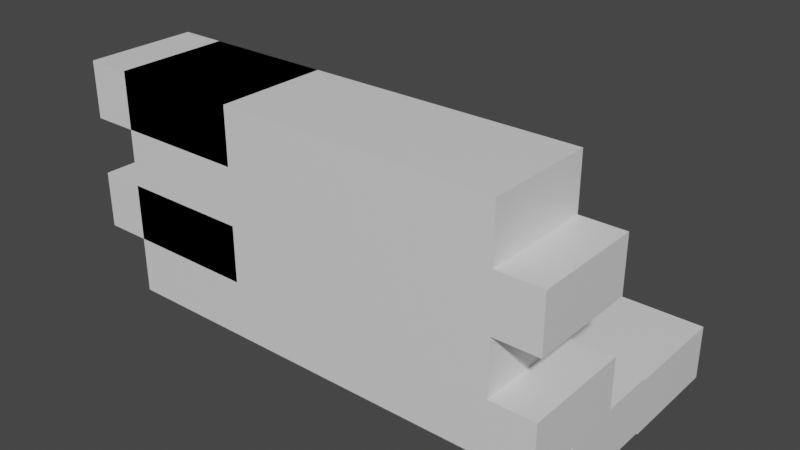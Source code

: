 # Source: QuarterUpperFloor.blend  (saved by Blender 2.91.10; exported with 4.5.12 LTS)
import bpy
from mathutils import Matrix  # noqa: F401  (used for matrix-valued properties, if any)

bpy.ops.wm.read_factory_settings(use_empty=True)
scene = bpy.context.scene
scene.name = 'Scene'

# ---- collections
col_collection = bpy.data.collections.new('Collection'); scene.collection.children.link(col_collection)

# ---- materials (node trees are filled in below, after node groups)
mat_material_011 = bpy.data.materials.new('Material.011')
mat_material_011.alpha_threshold = 0.0
mat_material_011.use_transparent_shadow = False
mat_material_011.line_color = (0.0, 0.0, 0.0, 1.0)
mat_material_010 = bpy.data.materials.new('Material.010')
mat_material_010.alpha_threshold = 0.0
mat_material_010.use_transparent_shadow = False
mat_material_010.line_color = (0.0, 0.0, 0.0, 1.0)
mat_material_009 = bpy.data.materials.new('Material.009')
mat_material_009.alpha_threshold = 0.0
mat_material_009.use_transparent_shadow = False
mat_material_009.line_color = (0.0, 0.0, 0.0, 1.0)
mat_material_036 = bpy.data.materials.new('Material.036')
mat_material_036.alpha_threshold = 0.0
mat_material_036.use_transparent_shadow = False
mat_material_036.line_color = (0.0, 0.0, 0.0, 1.0)
mat_material_030 = bpy.data.materials.new('Material.030')
mat_material_030.alpha_threshold = 0.0
mat_material_030.use_transparent_shadow = False
mat_material_030.line_color = (0.0, 0.0, 0.0, 1.0)
mat_material_034 = bpy.data.materials.new('Material.034')
mat_material_034.alpha_threshold = 0.0
mat_material_034.use_transparent_shadow = False
mat_material_034.line_color = (0.0, 0.0, 0.0, 1.0)
mat_material_035 = bpy.data.materials.new('Material.035')
mat_material_035.alpha_threshold = 0.0
mat_material_035.use_transparent_shadow = False
mat_material_035.line_color = (0.0, 0.0, 0.0, 1.0)

# ---- material node trees
mat_material_011.use_nodes = True; mat_material_011.node_tree.nodes.clear()
_N = mat_material_011.node_tree.nodes; _L = mat_material_011.node_tree.links
n0 = _N.new('ShaderNodeOutputMaterial'); n0.name = 'Material Output'; n0.location = (300, 300)
n1 = _N.new('ShaderNodeBsdfPrincipled'); n1.name = 'Principled BSDF'; n1.location = (10, 300)
n1.distribution = 'GGX'
n1.subsurface_method = 'BURLEY'
n1.inputs[2].default_value = 0.4
n1.inputs[3].default_value = 1.45
n1.inputs[27].default_value = (0.0, 0.0, 0.0, 1.0)
n1.inputs[28].default_value = 1.0
_L.new(n1.outputs[0], n0.inputs[0])
n0.is_active_output = True
mat_material_010.use_nodes = True; mat_material_010.node_tree.nodes.clear()
_N = mat_material_010.node_tree.nodes; _L = mat_material_010.node_tree.links
n0 = _N.new('ShaderNodeOutputMaterial'); n0.name = 'Material Output'; n0.location = (300, 300)
n1 = _N.new('ShaderNodeBsdfPrincipled'); n1.name = 'Principled BSDF'; n1.location = (10, 300)
n1.distribution = 'GGX'
n1.subsurface_method = 'BURLEY'
n1.inputs[2].default_value = 0.4
n1.inputs[3].default_value = 1.45
n1.inputs[27].default_value = (0.0, 0.0, 0.0, 1.0)
n1.inputs[28].default_value = 1.0
_L.new(n1.outputs[0], n0.inputs[0])
n0.is_active_output = True
mat_material_009.use_nodes = True; mat_material_009.node_tree.nodes.clear()
_N = mat_material_009.node_tree.nodes; _L = mat_material_009.node_tree.links
n0 = _N.new('ShaderNodeOutputMaterial'); n0.name = 'Material Output'; n0.location = (300, 300)
n1 = _N.new('ShaderNodeBsdfPrincipled'); n1.name = 'Principled BSDF'; n1.location = (10, 300)
n1.distribution = 'GGX'
n1.subsurface_method = 'BURLEY'
n1.inputs[2].default_value = 0.4
n1.inputs[3].default_value = 1.45
n1.inputs[27].default_value = (0.0, 0.0, 0.0, 1.0)
n1.inputs[28].default_value = 1.0
_L.new(n1.outputs[0], n0.inputs[0])
n0.is_active_output = True
mat_material_036.use_nodes = True; mat_material_036.node_tree.nodes.clear()
_N = mat_material_036.node_tree.nodes; _L = mat_material_036.node_tree.links
n0 = _N.new('ShaderNodeOutputMaterial'); n0.name = 'Material Output'; n0.location = (300, 300)
n1 = _N.new('ShaderNodeBsdfPrincipled'); n1.name = 'Principled BSDF'; n1.location = (10, 300)
n1.distribution = 'GGX'
n1.subsurface_method = 'BURLEY'
n1.inputs[2].default_value = 0.4
n1.inputs[3].default_value = 1.45
n1.inputs[27].default_value = (0.0, 0.0, 0.0, 1.0)
n1.inputs[28].default_value = 1.0
_L.new(n1.outputs[0], n0.inputs[0])
n0.is_active_output = True
mat_material_030.use_nodes = True; mat_material_030.node_tree.nodes.clear()
_N = mat_material_030.node_tree.nodes; _L = mat_material_030.node_tree.links
n0 = _N.new('ShaderNodeOutputMaterial'); n0.name = 'Material Output'; n0.location = (300, 300)
n1 = _N.new('ShaderNodeBsdfPrincipled'); n1.name = 'Principled BSDF'; n1.location = (10, 300)
n1.distribution = 'GGX'
n1.subsurface_method = 'BURLEY'
n1.inputs[2].default_value = 0.4
n1.inputs[3].default_value = 1.45
n1.inputs[27].default_value = (0.0, 0.0, 0.0, 1.0)
n1.inputs[28].default_value = 1.0
_L.new(n1.outputs[0], n0.inputs[0])
n0.is_active_output = True
mat_material_034.use_nodes = True; mat_material_034.node_tree.nodes.clear()
_N = mat_material_034.node_tree.nodes; _L = mat_material_034.node_tree.links
n0 = _N.new('ShaderNodeOutputMaterial'); n0.name = 'Material Output'; n0.location = (300, 300)
n1 = _N.new('ShaderNodeBsdfPrincipled'); n1.name = 'Principled BSDF'; n1.location = (10, 300)
n1.distribution = 'GGX'
n1.subsurface_method = 'BURLEY'
n1.inputs[2].default_value = 0.4
n1.inputs[3].default_value = 1.45
n1.inputs[27].default_value = (0.0, 0.0, 0.0, 1.0)
n1.inputs[28].default_value = 1.0
_L.new(n1.outputs[0], n0.inputs[0])
n0.is_active_output = True
mat_material_035.use_nodes = True; mat_material_035.node_tree.nodes.clear()
_N = mat_material_035.node_tree.nodes; _L = mat_material_035.node_tree.links
n0 = _N.new('ShaderNodeOutputMaterial'); n0.name = 'Material Output'; n0.location = (300, 300)
n1 = _N.new('ShaderNodeBsdfPrincipled'); n1.name = 'Principled BSDF'; n1.location = (10, 300)
n1.distribution = 'GGX'
n1.subsurface_method = 'BURLEY'
n1.inputs[2].default_value = 0.4
n1.inputs[3].default_value = 1.45
n1.inputs[27].default_value = (0.0, 0.0, 0.0, 1.0)
n1.inputs[28].default_value = 1.0
_L.new(n1.outputs[0], n0.inputs[0])
n0.is_active_output = True

# ---- world
world_world = bpy.data.worlds.new('World'); scene.world = world_world
world_world.use_nodes = True; world_world.node_tree.nodes.clear()
_N = world_world.node_tree.nodes; _L = world_world.node_tree.links
n0 = _N.new('ShaderNodeOutputWorld'); n0.name = 'World Output'; n0.location = (300, 300)
n1 = _N.new('ShaderNodeBackground'); n1.name = 'Background'; n1.location = (10, 300)
n1.inputs[0].default_value = (0.05088, 0.05088, 0.05088, 1.0)
_L.new(n1.outputs[0], n0.inputs[0])
n0.is_active_output = True
world_world.color = (0.05088, 0.05088, 0.05088)
world_world.use_sun_shadow = False
world_world.sun_shadow_jitter_overblur = 0.0

# ---- meshes
me_cube_009 = bpy.data.meshes.new('Cube.009')
me_cube_009.from_pydata([(-1.077, 1.0, 2.0), (-1.077, 1.0, 1.0), (-1.077, -1.0, 2.0), (-1.077, -1.0, 1.0), (-3.077, 1.0, 2.0), (-3.077, 1.0, 1.0), (-3.077, -1.0, 2.0), (-3.077, -1.0, 1.0), (2.564, 1.0, 0.0), (2.564, -1.0, 0.0), (-2.564, 1.0, 4.0), (-2.564, 1.0, 0.0), (-2.564, -1.0, 4.0), (-2.564, -1.0, 0.0), (2.564, -1.0, 2.0), (2.564, 1.0, 2.0), (2.051, -1.0, 2.0), (2.051, 1.0, 2.0), (2.051, 1.0, 1.0), (2.051, -1.0, 1.0), (2.564, -1.0, 1.0), (2.564, 1.0, 1.0), (2.051, 1.0, 3.0), (2.051, -1.0, 3.0), (2.051, -1.0, 4.0), (2.051, 1.0, 4.0), (2.564, 1.0, 3.0), (2.564, -1.0, 3.0), (-1.077, 1.0, 4.0), (-1.077, 1.0, 3.0), (-1.077, -1.0, 4.0), (-1.077, -1.0, 3.0), (-3.077, 1.0, 4.0), (-3.077, 1.0, 3.0), (-3.077, -1.0, 4.0), (-3.077, -1.0, 3.0)], [], [(0, 4, 6, 2), (3, 2, 6, 7), (7, 6, 4, 5), (5, 1, 3, 7), (1, 0, 2, 3), (5, 4, 0, 1), (13, 12, 10, 11), (11, 8, 9, 13), (14, 16, 17, 15), (18, 17, 16, 19), (21, 18, 19, 20), (20, 9, 8, 21), (24, 23, 22, 25), (26, 22, 23, 27), (10, 12, 24, 25), (24, 12, 13, 9, 20, 19, 16, 14, 27, 23), (27, 14, 15, 26), (15, 17, 18, 21, 8, 11, 10, 25, 22, 26), (28, 32, 34, 30), (31, 30, 34, 35), (35, 34, 32, 33), (33, 29, 31, 35), (29, 28, 30, 31), (33, 32, 28, 29)])
me_cube_009.polygons.foreach_set('material_index', [0, 0, 0, 0, 0, 0, 1, 1, 1, 1, 1, 1, 1, 1, 1, 1, 1, 1, 2, 2, 2, 2, 2, 2])
_uv = me_cube_009.uv_layers.new(name='UVMap')
_uv.uv.foreach_set('vector', [0.625, 0.5, 0.875, 0.5, 0.875, 0.75, 0.625, 0.75, 0.375, 0.75, 0.625, 0.75, 0.625, 1.0, 0.375, 1.0, 0.375, 0.0, 0.625, 0.0, 0.625, 0.25, 0.375, 0.25, 0.125, 0.5, 0.375, 0.5, 0.375, 0.75, 0.125, 0.75, 0.375, 0.5, 0.625, 0.5, 0.625, 0.75, 0.375, 0.75, 0.375, 0.25, 0.625, 0.25, 0.625, 0.5, 0.375, 0.5, 0.375, 0.0, 0.625, 0.0, 0.625, 0.25, 0.375, 0.25, 0.125, 0.5, 0.375, 0.5, 0.375, 0.75, 0.125, 0.75, 0.8109, 0.6432, 0.875, 0.6432, 0.875, 0.6068, 0.8109, 0.6068, 0.375, 0.1432, 0.625, 0.1432, 0.625, 0.1068, 0.375, 0.1068, 0.1891, 0.6068, 0.125, 0.6068, 0.125, 0.6432, 0.1891, 0.6432, 0.4375, 0.75, 0.375, 0.75, 0.375, 0.5, 0.4375, 0.5, 0.625, 0.1079, 0.375, 0.1079, 0.375, 0.1421, 0.625, 0.1421, 0.1891, 0.6079, 0.125, 0.6079, 0.125, 0.6421, 0.1891, 0.6421, 0.875, 0.5, 0.875, 0.75, 0.65, 0.75, 0.65, 0.5, 0.625, 0.775, 0.625, 1.0, 0.375, 1.0, 0.375, 0.75, 0.4375, 0.75, 0.4375, 0.775, 0.5, 0.775, 0.5, 0.75, 0.5625, 0.75, 0.5625, 0.775, 0.5625, 0.75, 0.5, 0.75, 0.5, 0.5, 0.5625, 0.5, 0.5, 0.5, 0.5, 0.475, 0.4375, 0.475, 0.4375, 0.5, 0.375, 0.5, 0.375, 0.25, 0.625, 0.25, 0.625, 0.475, 0.5625, 0.475, 0.5625, 0.5, 0.625, 0.5, 0.875, 0.5, 0.875, 0.75, 0.625, 0.75, 0.375, 0.75, 0.625, 0.75, 0.625, 1.0, 0.375, 1.0, 0.375, 0.0, 0.625, 0.0, 0.625, 0.25, 0.375, 0.25, 0.125, 0.5, 0.375, 0.5, 0.375, 0.75, 0.125, 0.75, 0.375, 0.5, 0.625, 0.5, 0.625, 0.75, 0.375, 0.75, 0.375, 0.25, 0.625, 0.25, 0.625, 0.5, 0.375, 0.5])
me_cube_009.materials.append(mat_material_011)
me_cube_009.materials.append(mat_material_010)
me_cube_009.materials.append(mat_material_009)
me_cube_009.use_remesh_preserve_volume = False
me_cube_009.use_remesh_preserve_attributes = False
me_cube_009.use_mirror_vertex_groups = False
me_cube_009.update()
me_cube_005 = bpy.data.meshes.new('Cube.005')
me_cube_005.from_pydata([(1.0, 1.0, 1.0), (1.0, 1.0, 0.0), (1.0, -1.0, 1.0), (1.0, -1.0, 0.0), (-1.0, 1.0, 1.0), (-1.0, 1.0, 0.0), (-1.0, -1.0, 1.0), (-1.0, -1.0, 0.0), (1.0, -1.0, 1.04), (1.0, -1.0, 0.04), (1.0, -3.0, 1.04), (1.0, -3.0, 0.04), (-1.0, -1.0, 1.04), (-1.0, -1.0, 0.04), (-1.0, -3.0, 1.04), (-1.0, -3.0, 0.04), (-1.0, -1.0, 0.96), (-1.0, -1.0, -0.04), (-1.0, -3.0, 0.96), (-1.0, -3.0, -0.04), (-3.0, -1.0, 0.96), (-3.0, -1.0, -0.04), (-3.0, -3.0, 0.96), (-3.0, -3.0, -0.04), (-1.0, 1.0, 0.88), (-1.0, 1.0, -0.12), (-1.0, -1.0, 0.88), (-1.0, -1.0, -0.12), (-3.0, 1.0, 0.88), (-3.0, 1.0, -0.12), (-3.0, -1.0, 0.88), (-3.0, -1.0, -0.12)], [], [(0, 4, 6, 2), (3, 2, 6, 7), (7, 6, 4, 5), (5, 1, 3, 7), (1, 0, 2, 3), (5, 4, 0, 1), (8, 12, 14, 10), (11, 10, 14, 15), (15, 14, 12, 13), (13, 9, 11, 15), (9, 8, 10, 11), (13, 12, 8, 9), (16, 20, 22, 18), (19, 18, 22, 23), (23, 22, 20, 21), (21, 17, 19, 23), (17, 16, 18, 19), (21, 20, 16, 17), (24, 28, 30, 26), (27, 26, 30, 31), (31, 30, 28, 29), (29, 25, 27, 31), (25, 24, 26, 27), (29, 28, 24, 25)])
me_cube_005.polygons.foreach_set('material_index', [0, 0, 0, 0, 0, 0, 1, 1, 1, 1, 1, 1, 2, 2, 2, 2, 2, 2, 3, 3, 3, 3, 3, 3])
_uv = me_cube_005.uv_layers.new(name='UVMap')
_uv.uv.foreach_set('vector', [0.5, 0.25, 0.25, 0.25, 0.25, 0.5, 0.5, 0.5, 0.75, 0.75, 0.625, 0.75, 0.625, 1.0, 0.75, 1.0, 1.0, 0.5, 0.875, 0.5, 0.875, 0.75, 1.0, 0.75, 0.5, 0.0, 0.25, 0.0, 0.25, 0.25, 0.5, 0.25, 0.875, 0.25, 0.75, 0.25, 0.75, 0.5, 0.875, 0.5, 0.875, 0.75, 0.75, 0.75, 0.75, 1.0, 0.875, 1.0, 0.25, 1.0, 0.25, 0.75, 0.0, 0.75, 0.0, 1.0, 1.0, 0.75, 0.875, 0.75, 0.875, 1.0, 1.0, 1.0, 0.25, 0.0, 0.125, 0.0, 0.125, 0.25, 0.25, 0.25, 1.0, 0.25, 1.0, 0.0, 0.75, 0.0, 0.75, 0.25, 0.25, 0.5, 0.125, 0.5, 0.125, 0.75, 0.25, 0.75, 0.25, 0.25, 0.125, 0.25, 0.125, 0.5, 0.25, 0.5, 0.75, 0.0, 0.5, 0.0, 0.5, 0.25, 0.75, 0.25, 0.875, 0.5, 0.75, 0.5, 0.75, 0.75, 0.875, 0.75, 0.375, 0.75, 0.25, 0.75, 0.25, 1.0, 0.375, 1.0, 0.75, 0.75, 0.75, 0.5, 0.5, 0.5, 0.5, 0.75, 0.5, 0.75, 0.375, 0.75, 0.375, 1.0, 0.5, 1.0, 0.625, 0.75, 0.5, 0.75, 0.5, 1.0, 0.625, 1.0, 0.75, 0.25, 0.5, 0.25, 0.5, 0.5, 0.75, 0.5, 0.125, 0.5, 0.0, 0.5, 0.0, 0.75, 0.125, 0.75, 1.0, 0.25, 0.875, 0.25, 0.875, 0.5, 1.0, 0.5, 0.5, 0.5, 0.25, 0.5, 0.25, 0.75, 0.5, 0.75, 0.125, 0.25, 0.0, 0.25, 0.0, 0.5, 0.125, 0.5, 0.125, 0.0, 0.0, 0.0, 0.0, 0.25, 0.125, 0.25])
me_cube_005.materials.append(mat_material_036)
me_cube_005.materials.append(mat_material_030)
me_cube_005.materials.append(mat_material_034)
me_cube_005.materials.append(mat_material_035)
me_cube_005.use_remesh_preserve_volume = False
me_cube_005.use_remesh_preserve_attributes = False
me_cube_005.use_mirror_vertex_groups = False
me_cube_005.update()

# ---- objects
ob_base_wall_shape = bpy.data.objects.new('base wall shape', me_cube_009)
ob_template_brick_003 = bpy.data.objects.new('template brick.003', me_cube_005)

# ---- transforms, parenting, visibility, modifiers, constraints
ob_base_wall_shape.location = (0.0, 0.0, 0.0)
ob_base_wall_shape.scale = (0.39, 0.25, 0.25)
ob_base_wall_shape.lock_rotations_4d = False
ob_base_wall_shape.empty_display_type = 'ARROWS'
ob_base_wall_shape.lineart.crease_threshold = 0.0
ob_template_brick_003.location = (0.75, 0.75, -0.24)
ob_template_brick_003.scale = (0.25, 0.25, 0.25)
ob_template_brick_003.lock_rotations_4d = False
ob_template_brick_003.empty_display_type = 'ARROWS'
ob_template_brick_003.lineart.crease_threshold = 0.0

# ---- collection membership
col_collection.objects.link(ob_base_wall_shape)
col_collection.objects.link(ob_template_brick_003)

# ---- scene / render settings (as saved in the file)
scene.frame_start = 1; scene.frame_end = 250; scene.frame_set(1)
scene.render.engine = 'BLENDER_EEVEE_NEXT'
scene.cycles.use_denoising = False
scene.cycles.samples = 128
scene.cycles.sampling_pattern = 'TABULATED_SOBOL'
scene.cycles.use_adaptive_sampling = False
scene.cycles.use_light_tree = False
scene.view_settings.view_transform = 'Filmic'
bpy.context.view_layer.update()

# ---- added for rendering (the .blend has no active camera and no usable light): camera, sun
cam_auto = bpy.data.cameras.new('AutoCamera')
cam_auto.lens = 50.0
cam_auto.sensor_width = 36.0
cam_auto.clip_end = 1000.0
ob_auto_camera = bpy.data.objects.new('AutoCamera', cam_auto)
scene.collection.objects.link(ob_auto_camera)
ob_auto_camera.location = (2.51945, -2.76834, 2.46056)
ob_auto_camera.rotation_euler = (1.09748, -7.21219e-08, 0.694738)
scene.camera = ob_auto_camera
light_auto_sun = bpy.data.lights.new('AutoSun', 'SUN')
light_auto_sun.energy = 3.0
light_auto_sun.angle = 0.0523599
ob_auto_sun = bpy.data.objects.new('AutoSun', light_auto_sun)
scene.collection.objects.link(ob_auto_sun)
ob_auto_sun.rotation_euler = (0.872665, 0.174533, 0.523599)
bpy.context.view_layer.update()
